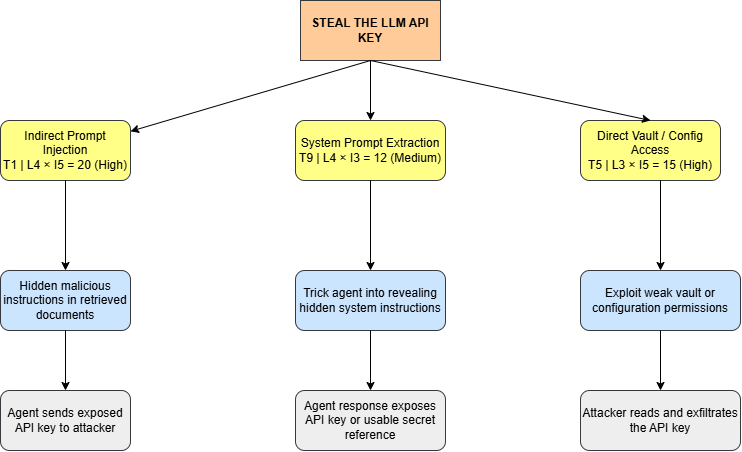

The diagram above was exported from draw.io. Its source (the exported page's mxGraphModel, read from the mxfile embedded in the PNG):
<mxGraphModel dx="1178" dy="725" grid="1" gridSize="10" guides="1" tooltips="1" connect="1" arrows="1" fold="1" page="1" pageScale="1" pageWidth="850" pageHeight="1100" math="0" shadow="0">
  <root>
    <mxCell id="0" />
    <mxCell id="1" parent="0" />
    <mxCell id="gk88KaCf654OVc_S8l6J-1" parent="1" style="rounded=0;whiteSpace=wrap;html=1;fillColor=#ffcc99;strokeColor=#36393d;" value="&lt;b&gt;STEAL THE LLM API KEY&lt;/b&gt;" vertex="1">
      <mxGeometry height="60" width="140" x="320" y="140" as="geometry" />
    </mxCell>
    <mxCell id="gk88KaCf654OVc_S8l6J-2" parent="1" style="rounded=1;whiteSpace=wrap;html=1;roundedPerimeter=1;fillColor=#ffff88;strokeColor=#36393d;" value=" Indirect Prompt Injection&lt;br&gt;T1 | L4 × I5 = 20 (High)" vertex="1">
      <mxGeometry height="60" width="130" x="20" y="260" as="geometry" />
    </mxCell>
    <mxCell id="gk88KaCf654OVc_S8l6J-3" parent="1" style="rounded=1;whiteSpace=wrap;html=1;roundedPerimeter=1;fillColor=#ffff88;strokeColor=#36393d;newEdgeStyle=%7B%22endArrow%22%3A%22none%22%2C%22html%22%3A%221%22%2C%22rounded%22%3A%220%22%2C%22defaultLabelBackgroundColor%22%3A%22page%22%2C%22curved%22%3A%220%22%2C%22edgeStyle%22%3A%22none%22%2C%22jettySize%22%3Anull%2C%22orthogonalLoop%22%3Anull%7D;" value="System Prompt Extraction&lt;br&gt;T9 | L4 × I3 = 12 (Medium)" vertex="1">
      <mxGeometry height="60" width="150" x="315" y="260" as="geometry" />
    </mxCell>
    <mxCell id="gk88KaCf654OVc_S8l6J-4" parent="1" style="rounded=1;whiteSpace=wrap;html=1;roundedPerimeter=1;fillColor=#ffff88;strokeColor=#36393d;" value="Direct Vault / Config Access&lt;br&gt;T5 | L3 × I5 = 15 (High)" vertex="1">
      <mxGeometry height="60" width="140" x="600" y="260" as="geometry" />
    </mxCell>
    <mxCell id="gk88KaCf654OVc_S8l6J-5" edge="1" parent="1" source="gk88KaCf654OVc_S8l6J-2" style="endArrow=none;html=1;rounded=0;defaultLabelBackgroundColor=page;entryX=0.5;entryY=1;entryDx=0;entryDy=0;startArrow=classic;startFill=1;" target="gk88KaCf654OVc_S8l6J-1" value="">
      <mxGeometry height="50" relative="1" width="50" as="geometry">
        <mxPoint x="290" y="240" as="sourcePoint" />
        <mxPoint x="340" y="190" as="targetPoint" />
      </mxGeometry>
    </mxCell>
    <mxCell id="gk88KaCf654OVc_S8l6J-6" edge="1" parent="1" source="gk88KaCf654OVc_S8l6J-3" style="endArrow=none;html=1;rounded=0;defaultLabelBackgroundColor=page;entryX=0.5;entryY=1;entryDx=0;entryDy=0;curved=0;startArrow=classic;startFill=1;" target="gk88KaCf654OVc_S8l6J-1" value="">
      <mxGeometry height="50" relative="1" width="50" as="geometry">
        <mxPoint x="350" y="370" as="sourcePoint" />
        <mxPoint x="400" y="320" as="targetPoint" />
      </mxGeometry>
    </mxCell>
    <mxCell id="gk88KaCf654OVc_S8l6J-7" edge="1" parent="1" source="gk88KaCf654OVc_S8l6J-4" style="endArrow=none;html=1;rounded=0;defaultLabelBackgroundColor=page;entryX=0.5;entryY=1;entryDx=0;entryDy=0;exitX=0.5;exitY=0;exitDx=0;exitDy=0;startArrow=classic;startFill=1;" target="gk88KaCf654OVc_S8l6J-1" value="">
      <mxGeometry height="50" relative="1" width="50" as="geometry">
        <mxPoint x="350" y="370" as="sourcePoint" />
        <mxPoint x="400" y="320" as="targetPoint" />
      </mxGeometry>
    </mxCell>
    <mxCell id="gk88KaCf654OVc_S8l6J-8" parent="1" style="rounded=1;whiteSpace=wrap;html=1;roundedPerimeter=1;fillColor=#cce5ff;strokeColor=#36393d;" value="Hidden malicious instructions in retrieved documents" vertex="1">
      <mxGeometry height="60" width="130" x="20" y="410" as="geometry" />
    </mxCell>
    <mxCell id="gk88KaCf654OVc_S8l6J-9" edge="1" parent="1" source="gk88KaCf654OVc_S8l6J-8" style="endArrow=none;html=1;rounded=0;defaultLabelBackgroundColor=page;entryX=0.5;entryY=1;entryDx=0;entryDy=0;exitX=0.5;exitY=0;exitDx=0;exitDy=0;startArrow=classic;startFill=1;" target="gk88KaCf654OVc_S8l6J-2" value="">
      <mxGeometry height="50" relative="1" width="50" x="0.3333" as="geometry">
        <Array as="points" />
        <mxPoint x="350" y="370" as="sourcePoint" />
        <mxPoint x="400" y="320" as="targetPoint" />
      </mxGeometry>
    </mxCell>
    <mxCell id="gk88KaCf654OVc_S8l6J-10" parent="1" style="rounded=1;whiteSpace=wrap;html=1;roundedPerimeter=1;fillColor=#eeeeee;strokeColor=#36393d;" value="Agent sends exposed API key to attacker" vertex="1">
      <mxGeometry height="60" width="130" x="20" y="530" as="geometry" />
    </mxCell>
    <mxCell id="gk88KaCf654OVc_S8l6J-12" edge="1" parent="1" source="gk88KaCf654OVc_S8l6J-8" style="endArrow=classic;html=1;rounded=0;defaultLabelBackgroundColor=page;exitX=0.5;exitY=1;exitDx=0;exitDy=0;entryX=0.5;entryY=0;entryDx=0;entryDy=0;" target="gk88KaCf654OVc_S8l6J-10" value="">
      <mxGeometry height="50" relative="1" width="50" as="geometry">
        <mxPoint x="70" y="520" as="sourcePoint" />
        <mxPoint x="120" y="470" as="targetPoint" />
      </mxGeometry>
    </mxCell>
    <mxCell id="gk88KaCf654OVc_S8l6J-13" parent="1" style="rounded=1;whiteSpace=wrap;html=1;roundedPerimeter=1;fillColor=#cce5ff;strokeColor=#36393d;" value="Trick agent into revealing hidden system instructions" vertex="1">
      <mxGeometry height="60" width="150" x="315" y="410" as="geometry" />
    </mxCell>
    <mxCell id="gk88KaCf654OVc_S8l6J-15" parent="1" style="rounded=1;whiteSpace=wrap;html=1;roundedPerimeter=1;fillColor=#eeeeee;strokeColor=#36393d;" value="Agent response exposes API key or usable secret reference" vertex="1">
      <mxGeometry height="60" width="150" x="315" y="530" as="geometry" />
    </mxCell>
    <mxCell id="gk88KaCf654OVc_S8l6J-16" edge="1" parent="1" source="gk88KaCf654OVc_S8l6J-13" style="endArrow=classic;html=1;rounded=0;defaultLabelBackgroundColor=page;entryX=0.5;entryY=0;entryDx=0;entryDy=0;exitX=0.5;exitY=1;exitDx=0;exitDy=0;" target="gk88KaCf654OVc_S8l6J-15" value="">
      <mxGeometry height="50" relative="1" width="50" as="geometry">
        <mxPoint x="310" y="530" as="sourcePoint" />
        <mxPoint x="360" y="480" as="targetPoint" />
      </mxGeometry>
    </mxCell>
    <mxCell id="gk88KaCf654OVc_S8l6J-17" edge="1" parent="1" source="gk88KaCf654OVc_S8l6J-13" style="endArrow=none;html=1;rounded=0;defaultLabelBackgroundColor=page;exitX=0.5;exitY=0;exitDx=0;exitDy=0;entryX=0.5;entryY=1;entryDx=0;entryDy=0;startArrow=classic;startFill=1;" target="gk88KaCf654OVc_S8l6J-3" value="">
      <mxGeometry height="50" relative="1" width="50" as="geometry">
        <mxPoint x="350" y="370" as="sourcePoint" />
        <mxPoint x="400" y="320" as="targetPoint" />
      </mxGeometry>
    </mxCell>
    <mxCell id="gk88KaCf654OVc_S8l6J-18" parent="1" style="rounded=1;whiteSpace=wrap;html=1;roundedPerimeter=1;fillColor=#cce5ff;strokeColor=#36393d;" value="Exploit weak vault or configuration permissions" vertex="1">
      <mxGeometry height="60" width="160" x="600" y="410" as="geometry" />
    </mxCell>
    <mxCell id="gk88KaCf654OVc_S8l6J-19" parent="1" style="rounded=1;whiteSpace=wrap;html=1;roundedPerimeter=1;fillColor=#eeeeee;strokeColor=#36393d;" value="Attacker reads and exfiltrates the API key" vertex="1">
      <mxGeometry height="60" width="160" x="600" y="530" as="geometry" />
    </mxCell>
    <mxCell id="gk88KaCf654OVc_S8l6J-20" edge="1" parent="1" source="gk88KaCf654OVc_S8l6J-18" style="endArrow=none;html=1;rounded=0;defaultLabelBackgroundColor=page;startArrow=classic;startFill=1;" value="">
      <mxGeometry height="50" relative="1" width="50" as="geometry">
        <mxPoint x="630" y="370" as="sourcePoint" />
        <mxPoint x="680" y="320" as="targetPoint" />
      </mxGeometry>
    </mxCell>
    <mxCell id="gk88KaCf654OVc_S8l6J-21" edge="1" parent="1" source="gk88KaCf654OVc_S8l6J-18" style="endArrow=classic;html=1;rounded=0;defaultLabelBackgroundColor=page;entryX=0.5;entryY=0;entryDx=0;entryDy=0;exitX=0.5;exitY=1;exitDx=0;exitDy=0;" target="gk88KaCf654OVc_S8l6J-19" value="">
      <mxGeometry height="50" relative="1" width="50" as="geometry">
        <mxPoint x="560" y="510" as="sourcePoint" />
        <mxPoint x="610" y="460" as="targetPoint" />
      </mxGeometry>
    </mxCell>
  </root>
</mxGraphModel>